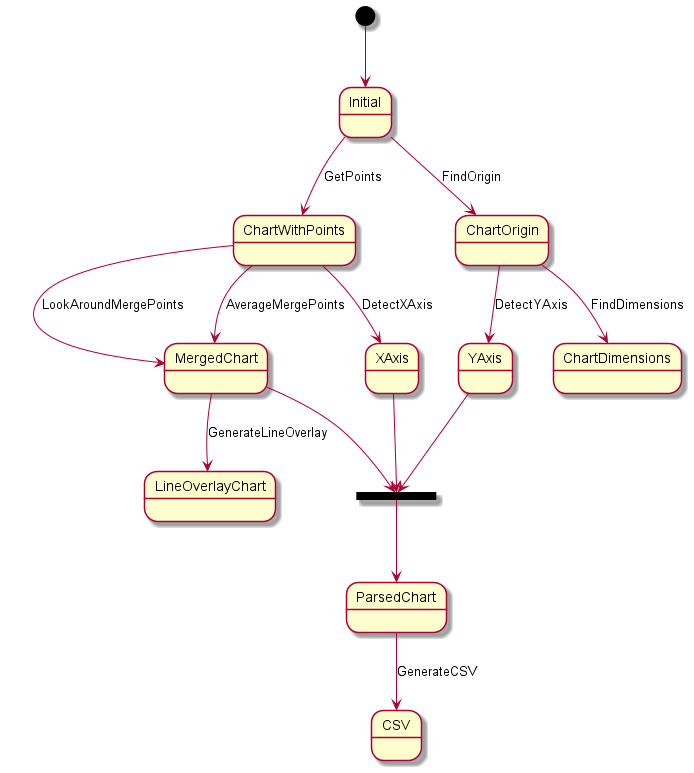

The diagram above was rendered by PlantUML. Its source (embedded in the PNG):
@startuml

[*] --> Initial
Initial --> ChartWithPoints : GetPoints
ChartWithPoints --> MergedChart : LookAroundMergePoints
ChartWithPoints --> MergedChart : AverageMergePoints
Initial --> ChartOrigin : FindOrigin
ChartWithPoints --> XAxis : DetectXAxis
ChartOrigin --> YAxis : DetectYAxis

ChartOrigin --> ChartDimensions : FindDimensions

state csvJoin <<join>>
MergedChart --> csvJoin
XAxis --> csvJoin
YAxis --> csvJoin
csvJoin --> ParsedChart

ParsedChart --> CSV : GenerateCSV

MergedChart --> LineOverlayChart : GenerateLineOverlay

@enduml